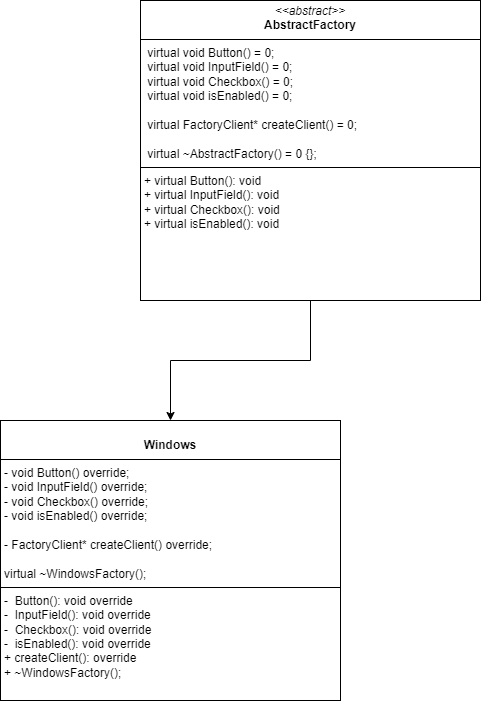

The diagram above was exported from draw.io. Its source (the exported page's mxGraphModel, read from the mxfile embedded in the PNG):
<mxGraphModel dx="698" dy="1248" grid="1" gridSize="10" guides="1" tooltips="1" connect="1" arrows="1" fold="1" page="1" pageScale="1" pageWidth="1169" pageHeight="827" background="none" math="0" shadow="0">
  <root>
    <mxCell id="0" />
    <mxCell id="1" parent="0" />
    <mxCell id="wx4yt8V4kesv9HtBb9mR-150" style="edgeStyle=orthogonalEdgeStyle;rounded=0;orthogonalLoop=1;jettySize=auto;html=1;entryX=0.5;entryY=0;entryDx=0;entryDy=0;" edge="1" parent="1" source="wx4yt8V4kesv9HtBb9mR-143" target="wx4yt8V4kesv9HtBb9mR-149">
      <mxGeometry relative="1" as="geometry" />
    </mxCell>
    <mxCell id="wx4yt8V4kesv9HtBb9mR-143" value="&lt;p style=&quot;margin:0px;margin-top:4px;text-align:center;&quot;&gt;&lt;i&gt;&amp;lt;&amp;lt;abstract&amp;gt;&amp;gt;&lt;/i&gt;&lt;br&gt;&lt;b&gt;AbstractFactory&lt;/b&gt;&lt;/p&gt;&lt;hr size=&quot;1&quot; style=&quot;border-style:solid;&quot;&gt;&lt;p style=&quot;margin:0px;margin-left:4px;&quot;&gt;&amp;nbsp;virtual void Button() = 0;&lt;/p&gt;&lt;p style=&quot;margin:0px;margin-left:4px;&quot;&gt;&amp;nbsp;virtual void InputField() = 0;&lt;/p&gt;&lt;p style=&quot;margin:0px;margin-left:4px;&quot;&gt;&amp;nbsp;virtual void Checkbox() = 0;&lt;/p&gt;&lt;p style=&quot;margin:0px;margin-left:4px;&quot;&gt;&amp;nbsp;virtual void isEnabled() = 0;&lt;/p&gt;&lt;p style=&quot;margin:0px;margin-left:4px;&quot;&gt;&lt;br&gt;&lt;/p&gt;&lt;p style=&quot;margin:0px;margin-left:4px;&quot;&gt;&amp;nbsp;virtual FactoryClient* createClient() = 0;&lt;/p&gt;&lt;p style=&quot;margin:0px;margin-left:4px;&quot;&gt;&lt;br&gt;&lt;/p&gt;&lt;p style=&quot;margin:0px;margin-left:4px;&quot;&gt;&amp;nbsp;virtual ~AbstractFactory() = 0 {};&lt;/p&gt;&lt;hr size=&quot;1&quot; style=&quot;border-style:solid;&quot;&gt;&lt;p style=&quot;margin:0px;margin-left:4px;&quot;&gt;+ virtual Button(): void&lt;/p&gt;&lt;p style=&quot;margin:0px;margin-left:4px;&quot;&gt;+ virtual InputField(): void&lt;br&gt;&lt;/p&gt;&lt;p style=&quot;margin:0px;margin-left:4px;&quot;&gt;+ virtual Checkbox(): void&lt;br&gt;&lt;/p&gt;&lt;p style=&quot;margin:0px;margin-left:4px;&quot;&gt;+ virtual isEnabled(): void&lt;br&gt;&lt;/p&gt;&lt;p style=&quot;margin:0px;margin-left:4px;&quot;&gt;&lt;br&gt;&lt;/p&gt;&lt;p style=&quot;margin:0px;margin-left:4px;&quot;&gt;&lt;br&gt;&lt;/p&gt;" style="verticalAlign=top;align=left;overflow=fill;html=1;whiteSpace=wrap;" vertex="1" parent="1">
      <mxGeometry x="380" y="-80" width="340" height="300" as="geometry" />
    </mxCell>
    <mxCell id="wx4yt8V4kesv9HtBb9mR-149" value="&lt;p style=&quot;margin:0px;margin-top:4px;text-align:center;&quot;&gt;&lt;br&gt;&lt;b&gt;Windows&lt;/b&gt;&lt;/p&gt;&lt;hr size=&quot;1&quot; style=&quot;border-style:solid;&quot;&gt;&lt;p style=&quot;margin:0px;margin-left:4px;&quot;&gt;-&amp;nbsp;&lt;span style=&quot;background-color: initial;&quot;&gt;void Button() override;&lt;/span&gt;&lt;br&gt;&lt;/p&gt;&lt;p style=&quot;margin:0px;margin-left:4px;&quot;&gt;- void InputField() override;&lt;/p&gt;&lt;p style=&quot;margin:0px;margin-left:4px;&quot;&gt;- void Checkbox() override;&lt;/p&gt;&lt;p style=&quot;margin:0px;margin-left:4px;&quot;&gt;- void isEnabled() override;&lt;/p&gt;&lt;p style=&quot;margin:0px;margin-left:4px;&quot;&gt;&lt;br&gt;&lt;/p&gt;&lt;p style=&quot;margin:0px;margin-left:4px;&quot;&gt;- FactoryClient* createClient() override;&lt;/p&gt;&lt;p style=&quot;margin:0px;margin-left:4px;&quot;&gt;&lt;br&gt;&lt;/p&gt;&lt;p style=&quot;margin:0px;margin-left:4px;&quot;&gt;virtual ~WindowsFactory();&lt;/p&gt;&lt;hr size=&quot;1&quot; style=&quot;border-style:solid;&quot;&gt;&lt;p style=&quot;margin:0px;margin-left:4px;&quot;&gt;-&amp;nbsp; Button(): void override&lt;/p&gt;&lt;p style=&quot;margin:0px;margin-left:4px;&quot;&gt;-&amp;nbsp; InputField(): void override&lt;br&gt;&lt;/p&gt;&lt;p style=&quot;margin:0px;margin-left:4px;&quot;&gt;-&amp;nbsp; Checkbox(): void override&lt;br&gt;&lt;/p&gt;&lt;p style=&quot;margin:0px;margin-left:4px;&quot;&gt;-&amp;nbsp; isEnabled(): void override&lt;br&gt;&lt;/p&gt;&lt;p style=&quot;margin:0px;margin-left:4px;&quot;&gt;+ createClient(): override&lt;/p&gt;&lt;p style=&quot;margin:0px;margin-left:4px;&quot;&gt;+&amp;nbsp;&lt;span style=&quot;background-color: initial;&quot;&gt;~WindowsFactory();&lt;/span&gt;&lt;/p&gt;&lt;p style=&quot;margin:0px;margin-left:4px;&quot;&gt;&lt;br&gt;&lt;/p&gt;&lt;p style=&quot;margin:0px;margin-left:4px;&quot;&gt;&lt;br&gt;&lt;/p&gt;&lt;p style=&quot;margin:0px;margin-left:4px;&quot;&gt;&lt;br&gt;&lt;/p&gt;&lt;p style=&quot;margin:0px;margin-left:4px;&quot;&gt;&lt;br&gt;&lt;/p&gt;" style="verticalAlign=top;align=left;overflow=fill;html=1;whiteSpace=wrap;" vertex="1" parent="1">
      <mxGeometry x="240" y="340" width="340" height="280" as="geometry" />
    </mxCell>
  </root>
</mxGraphModel>